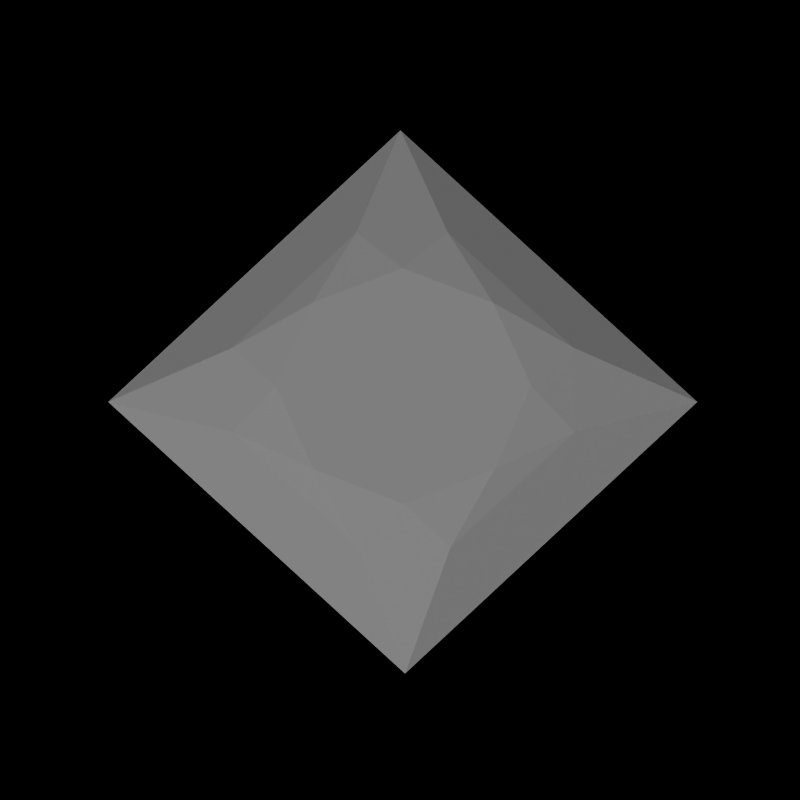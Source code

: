 # Source: gems.blend  (saved by Blender 2.49.2; exported with 4.5.12 LTS)
import bpy
from mathutils import Matrix  # noqa: F401  (used for matrix-valued properties, if any)

bpy.ops.wm.read_factory_settings(use_empty=True)
scene = bpy.context.scene
scene.name = 'Scene'

# ---- collections
col_collection_1 = bpy.data.collections.new('Collection 1'); scene.collection.children.link(col_collection_1)

# ---- materials (node trees are filled in below, after node groups)
mat_ruby = bpy.data.materials.new('Ruby')
mat_ruby.alpha_threshold = 0.0
mat_ruby.diffuse_color = (1.0, 0.0, 0.0, 1.0)
mat_ruby.roughness = 0.5
mat_ruby.specular_intensity = 1.0
mat_ruby.line_color = (0.0, 0.0, 0.0, 1.0)
mat_emerald = bpy.data.materials.new('Emerald')
mat_emerald.alpha_threshold = 0.0
mat_emerald.diffuse_color = (0.0, 0.5434, 0.0, 1.0)
mat_emerald.roughness = 0.5
mat_emerald.specular_intensity = 1.0
mat_emerald.line_color = (0.0, 0.0, 0.0, 1.0)
mat_diamond = bpy.data.materials.new('Diamond')
mat_diamond.alpha_threshold = 0.0
mat_diamond.diffuse_color = (1.0, 1.0, 1.0, 1.0)
mat_diamond.roughness = 0.5
mat_diamond.specular_intensity = 1.0
mat_diamond.line_color = (0.0, 0.0, 0.0, 1.0)
mat_sapphire = bpy.data.materials.new('Sapphire')
mat_sapphire.alpha_threshold = 0.0
mat_sapphire.preview_render_type = 'SHADERBALL'
mat_sapphire.diffuse_color = (0.0, 0.0, 1.0, 1.0)
mat_sapphire.roughness = 0.5
mat_sapphire.specular_intensity = 1.0
mat_sapphire.line_color = (0.0, 0.0, 0.0, 1.0)

# ---- material node trees

# ---- world
world_world = bpy.data.worlds.new('World'); scene.world = world_world
world_world.color = (0.0, 0.0, 0.0)
world_world.use_sun_shadow = False
world_world.sun_shadow_jitter_overblur = 0.0
world_world.cycles.sampling_method = 'MANUAL'
world_world.cycles.sample_map_resolution = 256

# ---- cameras
cam_camera_001 = bpy.data.cameras.new('Camera.001')
cam_camera_001.type = 'ORTHO'
cam_camera_001.passepartout_alpha = 0.2
cam_camera_001.clip_end = 100.0
cam_camera_001.lens = 35.0
cam_camera_001.ortho_scale = 1.75
cam_camera_001.show_passepartout = False
cam_camera_001.show_safe_areas = True
cam_camera_001.dof.focus_distance = 0.0
cam_camera_001.dof.aperture_fstop = 128.0

# ---- lights
light_lamp_003 = bpy.data.lights.new('Lamp.003', 'SUN')
light_lamp_003.transmission_factor = 0.0
light_lamp_003.angle = 1.571
light_lamp_003.energy = 0.5
light_lamp_003.shadow_buffer_clip_start = 0.5
light_lamp_003.shadow_soft_size = 1.0
light_lamp_003.shadow_cascade_max_distance = 1000.0
light_lamp_003.cycles.use_multiple_importance_sampling = False
light_lamp_002 = bpy.data.lights.new('Lamp.002', 'SUN')
light_lamp_002.transmission_factor = 0.0
light_lamp_002.angle = 1.571
light_lamp_002.energy = 0.4
light_lamp_002.shadow_buffer_clip_start = 0.5
light_lamp_002.shadow_soft_size = 1.0
light_lamp_002.shadow_cascade_max_distance = 1000.0
light_lamp_002.cycles.use_multiple_importance_sampling = False
light_lamp = bpy.data.lights.new('Lamp', 'SUN')
light_lamp.transmission_factor = 0.0
light_lamp.angle = 1.571
light_lamp.energy = 0.4
light_lamp.shadow_buffer_clip_start = 0.5
light_lamp.shadow_soft_size = 1.0
light_lamp.shadow_cascade_max_distance = 1000.0
light_lamp.cycles.use_multiple_importance_sampling = False
light_lamp_001 = bpy.data.lights.new('Lamp.001', 'SUN')
light_lamp_001.transmission_factor = 0.0
light_lamp_001.angle = 1.571
light_lamp_001.energy = 0.8
light_lamp_001.shadow_buffer_clip_start = 0.5
light_lamp_001.shadow_soft_size = 1.0
light_lamp_001.shadow_cascade_max_distance = 1000.0
light_lamp_001.cycles.use_multiple_importance_sampling = False

# ---- meshes
me_cube_003 = bpy.data.meshes.new('Cube.003')
me_cube_003.from_pydata([(0.3903, 0.6169, 0.5835), (-0.3884, 0.6171, 0.5835), (-0.5498, 0.004383, 0.5835), (-0.3886, -0.385, 0.5835), (0.3901, -0.3852, 0.5835), (0.5515, 0.004104, 0.5835), (0.0007277, -0.5464, 0.5835), (0.5657, 0.4454, 0.5081), (0.2911, -0.697, 0.4737), (-0.7004, -0.286, 0.4737), (0.702, -0.2864, 0.4737), (-0.5638, 0.4457, 0.5081), (-0.2897, -0.6968, 0.4737), (1.028, 0.004066, 0.2296), (0.0006897, -1.023, 0.2296), (-1.027, 0.004421, 0.2296), (0.7273, -0.7225, 0.2296), (-0.7259, -0.7222, 0.2296), (0.9501, -0.3892, 0.2558), (-0.3926, -0.945, 0.2558), (-0.9484, 0.3977, 0.2558), (0.3939, -0.9452, 0.2558), (0.9503, 0.3972, 0.2558), (-0.9486, -0.3888, 0.2558), (0.9502, -0.3891, 0.1918), (-0.3925, -0.9451, 0.1918), (-0.9484, 0.3976, 0.1918), (0.394, -0.9452, 0.1918), (0.9503, 0.3974, 0.1918), (-0.9485, -0.3889, 0.1918), (0.0009658, 1.185, 0.5835), (0.6702, 1.104, 0.2001), (-0.6683, 1.104, 0.2013), (0.3907, 1.507, 0.2641), (-0.3888, 1.507, 0.265), (0.0009413, 1.909, 0.2238), (0.1696, 1.446, 0.4639), (-0.1677, 1.446, 0.4639), (-0.3888, 1.507, 0.1678), (0.3907, 1.507, 0.1668), (0.0008481, -0.005873, -0.7578)], [], [(0, 5, 7), (4, 10, 5), (4, 6, 8), (3, 12, 6), (2, 9, 3), (1, 11, 2), (3, 9, 17, 12), (2, 11, 15, 9), (5, 10, 13, 7), (4, 8, 16, 10), (6, 12, 14, 8), (12, 19, 14), (8, 14, 21), (8, 21, 16), (10, 16, 18), (10, 18, 13), (7, 13, 22), (11, 20, 15), (9, 15, 23), (9, 23, 17), (12, 17, 19), (15, 20, 26), (15, 29, 23), (17, 23, 29), (17, 25, 19), (14, 19, 25), (14, 27, 21), (16, 21, 27), (16, 24, 18), (13, 18, 24), (13, 28, 22), (0, 4, 5), (3, 6, 4), (1, 2, 3), (0, 30, 1), (0, 1, 3, 4), (11, 32, 20), (32, 37, 34), (34, 37, 35), (33, 35, 36), (31, 33, 36), (7, 22, 31), (20, 32, 26), (22, 28, 31), (32, 34, 38), (34, 35, 38), (33, 39, 35), (31, 39, 33), (30, 36, 35, 37), (1, 37, 32, 11), (0, 7, 31, 36), (1, 30, 37), (0, 36, 30), (13, 24, 40), (14, 25, 40), (15, 26, 40), (16, 27, 40), (17, 29, 40), (29, 15, 40), (25, 17, 40), (27, 14, 40), (24, 16, 40), (28, 13, 40), (26, 32, 40), (31, 28, 40), (32, 38, 40), (38, 35, 40), (35, 39, 40), (39, 31, 40)])
me_cube_003.materials.append(mat_ruby)
me_cube_003.use_remesh_preserve_volume = False
me_cube_003.use_remesh_preserve_attributes = False
me_cube_003.use_mirror_vertex_groups = False
me_cube_003.update()
me_cube_002 = bpy.data.meshes.new('Cube.002')
me_cube_002.from_pydata([(-0.7013, 0.8475, 0.5942), (0.6787, 0.8475, 0.5942), (0.6787, -0.8475, 0.5942), (-0.7013, -0.8475, 0.5942), (-0.5133, 0.9935, 0.5942), (0.4907, 0.9935, 0.5942), (0.4907, -0.9935, 0.5942), (-0.5133, -0.9935, 0.5942), (-0.9655, 1.12, 0.3217), (0.9429, 1.12, 0.3217), (0.9429, -1.12, 0.3217), (-0.9655, -1.12, 0.3217), (-0.7055, 1.313, 0.3217), (0.6829, 1.313, 0.3217), (0.6829, -1.313, 0.3217), (-0.7055, -1.313, 0.3217), (-0.8587, 1.014, 0.4848), (0.8361, 1.014, 0.4848), (0.8361, -1.014, 0.4848), (-0.8587, -1.014, 0.4848), (-0.6278, 1.189, 0.4848), (0.6052, 1.189, 0.4848), (0.6052, -1.189, 0.4848), (-0.6278, -1.189, 0.4848), (-0.01131, 0.3817, -0.67), (-0.01131, -0.3817, -0.67), (0.3705, 0.9323, -0.1742), (-0.3931, -0.9323, -0.1742), (0.3705, -0.9323, -0.1742), (-0.3931, 0.9323, -0.1742), (-0.5361, -0.8262, -0.1742), (0.5135, -0.8262, -0.1742), (0.5135, 0.8262, -0.1742), (-0.5361, 0.8262, -0.1742)], [], [(0, 3, 2, 1), (0, 1, 5, 4), (2, 3, 7, 6), (16, 0, 4, 20), (20, 12, 8, 16), (1, 17, 21, 5), (17, 9, 13, 21), (6, 22, 18, 2), (22, 14, 10, 18), (3, 19, 23, 7), (19, 11, 15, 23), (5, 21, 20, 4), (21, 13, 12, 20), (7, 23, 22, 6), (23, 15, 14, 22), (2, 18, 17, 1), (18, 10, 9, 17), (0, 16, 19, 3), (16, 8, 11, 19), (32, 24, 26), (9, 32, 26, 13), (26, 24, 29), (13, 26, 29, 12), (29, 24, 33), (12, 29, 33, 8), (8, 33, 30, 11), (33, 24, 25, 30), (30, 25, 27), (11, 30, 27, 15), (27, 25, 28), (15, 27, 28, 14), (28, 25, 31), (14, 28, 31, 10), (10, 31, 32, 9), (31, 25, 24, 32)])
me_cube_002.materials.append(mat_emerald)
me_cube_002.use_remesh_preserve_volume = False
me_cube_002.use_remesh_preserve_attributes = False
me_cube_002.use_mirror_vertex_groups = False
me_cube_002.update()
me_cube_001 = bpy.data.meshes.new('Cube.001')
me_cube_001.from_pydata([(0.4498, -0.4498, 0.2631), (-0.4498, 0.4498, 0.2631), (0.3305, 0.1908, 0.3294), (0.1908, -0.3305, 0.3294), (-0.3305, -0.1908, 0.3294), (-0.1908, 0.3305, 0.3294), (0.1908, 0.3305, 0.3294), (0.3305, -0.1908, 0.3294), (-0.1908, -0.3305, 0.3294), (-0.3305, 0.1908, 0.3294), (-0.195, 0.195, 0.3519), (8.494e-08, 0.2758, 0.3519), (0.2758, -2.699e-07, 0.3519), (-1.967e-07, -0.2758, 0.3519), (-0.2758, -5.534e-08, 0.3519), (0.195, 0.195, 0.3519), (0.195, -0.195, 0.3519), (-0.195, -0.195, 0.3519), (0.3284, -1.224e-07, 0.04286), (-0.3284, -1.224e-07, 0.04286), (-1.431e-07, -0.3284, 0.04286), (-8.941e-08, 0.3284, 0.04286), (-0.4498, -0.4498, 0.2631), (0.4498, 0.4498, 0.2631), (-1.699e-07, -1.693e-07, -0.1828)], [], [(7, 0, 23, 2), (23, 1, 5, 6), (22, 4, 9, 1), (0, 3, 8, 22), (7, 12, 16), (2, 12, 7), (2, 15, 12), (6, 11, 15), (5, 11, 6), (5, 10, 11), (9, 14, 10), (4, 14, 9), (4, 17, 14), (8, 13, 17), (3, 13, 8), (3, 16, 13), (3, 0, 7, 16), (2, 23, 6, 15), (5, 1, 9, 10), (4, 22, 8, 17), (12, 15, 16), (10, 15, 11), (10, 14, 17), (13, 16, 17), (15, 10, 17, 16), (23, 0, 18), (22, 1, 19), (0, 22, 20), (1, 23, 21), (0, 20, 24), (0, 24, 18), (20, 22, 24), (19, 24, 22), (18, 24, 23), (21, 23, 24), (1, 21, 24), (1, 24, 19)])
me_cube_001.materials.append(mat_diamond)
me_cube_001.use_remesh_preserve_volume = False
me_cube_001.use_remesh_preserve_attributes = False
me_cube_001.use_mirror_vertex_groups = False
me_cube_001.update()
me_cube = bpy.data.meshes.new('Cube')
me_cube.from_pydata([(-0.381, 0.3998, 0.4961), (-0.534, 0.03051, 0.4961), (-0.3812, -0.3388, 0.4961), (-0.01189, -0.4919, 0.4961), (0.3574, -0.339, 0.4961), (0.3576, 0.3996, 0.4961), (-0.01163, 0.5526, 0.4961), (0.5105, 0.03024, 0.4961), (-0.2871, 0.6955, 0.3919), (-0.6768, -0.2449, 0.3919), (0.6533, 0.3057, 0.3919), (0.2635, -0.6347, 0.3919), (0.2639, 0.6953, 0.3919), (-0.6767, 0.306, 0.3919), (-0.2874, -0.6346, 0.3919), (0.6532, -0.2452, 0.3919), (-0.01159, 1.005, 0.1604), (-0.9864, 0.03054, 0.1604), (0.9628, 0.03021, 0.1604), (-0.01193, -0.9442, 0.1604), (0.6775, 0.7194, 0.1604), (-0.7008, 0.7196, 0.1604), (-0.701, -0.6587, 0.1604), (0.6773, -0.6589, 0.1604), (0.3614, 0.9307, 0.1852), (-0.9121, 0.4036, 0.1852), (0.8886, -0.3428, 0.1852), (-0.3849, -0.8699, 0.1852), (0.8887, 0.4031, 0.1852), (-0.3845, 0.9309, 0.1852), (-0.9123, -0.3424, 0.1852), (0.361, -0.8701, 0.1852), (0.3613, 0.9307, 0.1246), (-0.9121, 0.4035, 0.1246), (0.8886, -0.3427, 0.1246), (-0.3848, -0.87, 0.1246), (0.8887, 0.4032, 0.1246), (-0.3846, 0.9308, 0.1246), (-0.9122, -0.3425, 0.1246), (0.3611, -0.8701, 0.1246), (-0.01176, 0.03038, -0.7244)], [], [(0, 6, 8), (5, 12, 6), (5, 7, 10), (4, 15, 7), (3, 11, 4), (2, 14, 3), (1, 9, 2), (0, 13, 1), (4, 11, 23, 15), (3, 14, 19, 11), (2, 9, 22, 14), (1, 13, 17, 9), (0, 8, 21, 13), (6, 12, 16, 8), (5, 10, 20, 12), (7, 15, 18, 10), (15, 26, 18), (10, 18, 28), (10, 28, 20), (12, 20, 24), (12, 24, 16), (8, 16, 29), (8, 29, 21), (13, 21, 25), (13, 25, 17), (9, 17, 30), (9, 30, 22), (14, 22, 27), (14, 27, 19), (11, 19, 31), (11, 31, 23), (15, 23, 26), (19, 27, 35), (19, 39, 31), (23, 31, 39), (23, 34, 26), (18, 26, 34), (18, 36, 28), (20, 28, 36), (20, 32, 24), (16, 24, 32), (16, 37, 29), (21, 29, 37), (21, 33, 25), (17, 25, 33), (17, 38, 30), (22, 30, 38), (22, 35, 27), (23, 39, 40), (23, 40, 34), (18, 34, 40), (18, 40, 36), (20, 36, 40), (20, 40, 32), (16, 32, 40), (16, 40, 37), (21, 37, 40), (21, 40, 33), (17, 33, 40), (17, 40, 38), (22, 38, 40), (22, 40, 35), (19, 35, 40), (19, 40, 39), (0, 1, 2), (0, 5, 6), (4, 7, 5), (2, 3, 4), (0, 2, 4, 5)])
me_cube.materials.append(mat_sapphire)
me_cube.use_remesh_preserve_volume = False
me_cube.use_remesh_preserve_attributes = False
me_cube.use_mirror_vertex_groups = False
me_cube.update()

# ---- objects
ob_lamp_003 = bpy.data.objects.new('Lamp.003', light_lamp_003)
ob_lamp_002 = bpy.data.objects.new('Lamp.002', light_lamp_002)
ob_lamp_001 = bpy.data.objects.new('Lamp.001', light_lamp)
ob_teardropcut = bpy.data.objects.new('TeardropCut', me_cube_003)
ob_emeraldcut = bpy.data.objects.new('EmeraldCut', me_cube_002)
ob_princesscut = bpy.data.objects.new('PrincessCut', me_cube_001)
ob_roundcut = bpy.data.objects.new('RoundCut', me_cube)
ob_camera = bpy.data.objects.new('Camera', cam_camera_001)
ob_lamp = bpy.data.objects.new('Lamp', light_lamp_001)

# ---- transforms, parenting, visibility, modifiers, constraints
ob_lamp_003.location = (-7.819, 14.32, 14.88)
ob_lamp_003.rotation_euler = (0.9657, 0.357, 3.414)
ob_lamp_003.lock_rotations_4d = False
ob_lamp_003.empty_display_type = 'ARROWS'
ob_lamp_003.lineart.crease_threshold = 0.0
ob_lamp_002.location = (11.74, -3.199, 7.5)
ob_lamp_002.rotation_euler = (0.4847, 0.4381, 0.3855)
ob_lamp_002.lock_rotations_4d = False
ob_lamp_002.empty_display_type = 'ARROWS'
ob_lamp_002.lineart.crease_threshold = 0.0
ob_lamp_001.location = (-5.541, -9.071, 7.5)
ob_lamp_001.rotation_euler = (0.4847, 0.4381, -1.272)
ob_lamp_001.lock_rotations_4d = False
ob_lamp_001.empty_display_type = 'ARROWS'
ob_lamp_001.lineart.crease_threshold = 0.0
ob_teardropcut.location = (9.0, -0.1446, -0.0003683)
ob_teardropcut.scale = (0.4336, 0.4336, 0.4336)
ob_teardropcut.lock_rotations_4d = False
ob_teardropcut.empty_display_type = 'ARROWS'
ob_teardropcut.lineart.crease_threshold = 0.0
ob_emeraldcut.location = (8.0, 0.0, 0.0)
ob_emeraldcut.scale = (0.4423, 0.4423, 0.4423)
ob_emeraldcut.lock_rotations_4d = False
ob_emeraldcut.empty_display_type = 'ARROWS'
ob_emeraldcut.lineart.crease_threshold = 0.0
ob_princesscut.location = (0.0, 0.0, -0.1391)
ob_princesscut.scale = (1.014, 1.014, 1.014)
ob_princesscut.lock_rotations_4d = False
ob_princesscut.empty_display_type = 'ARROWS'
ob_princesscut.lineart.crease_threshold = 0.0
ob_roundcut.location = (7.0, 0.0, 0.0)
ob_roundcut.scale = (0.5342, 0.5342, 0.5342)
ob_roundcut.lock_rotations_4d = False
ob_roundcut.empty_display_type = 'ARROWS'
ob_roundcut.lineart.crease_threshold = 0.0
ob_camera.location = (2.843, -3.162, 10.26)
ob_camera.rotation_euler = (0.3973, -0.01844, 0.7777)
ob_camera.lock_rotations_4d = False
ob_camera.empty_display_type = 'ARROWS'
ob_camera.lineart.crease_threshold = 0.0
ob_lamp.location = (2.5, -5.0, 7.5)
ob_lamp.rotation_euler = (0.4847, 0.4381, -0.2138)
ob_lamp.lock_rotations_4d = False
ob_lamp.empty_display_type = 'ARROWS'
ob_lamp.lineart.crease_threshold = 0.0

# ---- collection membership
col_collection_1.objects.link(ob_lamp_003)
col_collection_1.objects.link(ob_lamp_002)
col_collection_1.objects.link(ob_lamp_001)
col_collection_1.objects.link(ob_teardropcut)
col_collection_1.objects.link(ob_emeraldcut)
col_collection_1.objects.link(ob_princesscut)
col_collection_1.objects.link(ob_roundcut)
col_collection_1.objects.link(ob_camera)
col_collection_1.objects.link(ob_lamp)

# ---- scene / render settings (as saved in the file)
scene.camera = ob_camera
scene.frame_start = 1; scene.frame_end = 250; scene.frame_set(1)
scene.render.engine = 'BLENDER_EEVEE_NEXT'
scene.render.image_settings.color_mode = 'RGB'
scene.render.image_settings.compression = 90
scene.render.resolution_x = 120
scene.render.resolution_y = 120
scene.render.resolution_percentage = 25
scene.render.pixel_aspect_x = 100.0
scene.render.pixel_aspect_y = 100.0
scene.render.fps = 25
scene.render.dither_intensity = 0.0
scene.render.use_compositing = False
scene.render.use_sequencer = False
scene.render.bake_margin = 2
scene.render.bake_bias = 0.0
scene.render.use_stamp_time = False
scene.render.use_stamp_date = False
scene.render.use_stamp_frame = False
scene.render.use_stamp_camera = False
scene.render.use_stamp_scene = False
scene.render.use_stamp_filename = False
scene.render.use_stamp_render_time = False
scene.render.stamp_font_size = 0
scene.cycles.use_denoising = False
scene.cycles.samples = 10
scene.cycles.sampling_pattern = 'TABULATED_SOBOL'
scene.cycles.light_sampling_threshold = 0.0
scene.cycles.use_adaptive_sampling = False
scene.cycles.use_light_tree = False
scene.cycles.blur_glossy = 0.0
scene.cycles.volume_bounces = 1
scene.cycles.pixel_filter_type = 'GAUSSIAN'
scene.cycles.sample_clamp_indirect = 0.0
scene.view_settings.view_transform = 'Raw'
bpy.context.view_layer.update()
